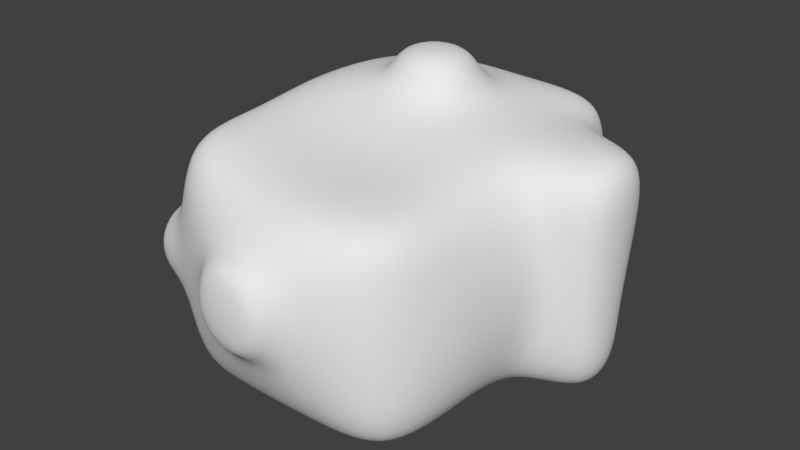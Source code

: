 # Source: weirdThing.blend  (saved by Blender 2.79.0; exported with 4.5.12 LTS)
import bpy
from mathutils import Matrix  # noqa: F401  (used for matrix-valued properties, if any)

bpy.ops.wm.read_factory_settings(use_empty=True)
scene = bpy.context.scene
scene.name = 'Scene'

# ---- collections
col_collection_1 = bpy.data.collections.new('Collection 1'); scene.collection.children.link(col_collection_1)

# ---- materials (node trees are filled in below, after node groups)
mat_material = bpy.data.materials.new('Material')
mat_material.alpha_threshold = 0.0
mat_material.use_transparent_shadow = False
mat_material.roughness = 0.5
mat_material.line_color = (0.0, 0.0, 0.0, 1.0)

# ---- material node trees

# ---- world
world_world = bpy.data.worlds.new('World'); scene.world = world_world
world_world.color = (0.05088, 0.05088, 0.05088)
world_world.use_sun_shadow = False
world_world.sun_shadow_jitter_overblur = 0.0
world_world.cycles.sampling_method = 'MANUAL'

# ---- meshes
me_cube = bpy.data.meshes.new('Cube')
me_cube.from_pydata([(1.0, 1.0, -1.0), (1.0, -1.0, -1.0), (-1.0, -1.0, -1.0), (-1.0, 1.0, -1.0), (1.0, 1.0, 1.0), (0.9251, -1.0, 0.751), (-1.0, -1.0, 1.084), (-0.8479, 0.8352, 0.7828), (0.3333, 1.0, -1.0), (-0.3333, 1.0, -1.0), (0.3333, -1.0, -1.0), (-0.3333, -1.0, -1.0), (0.3333, 1.0, 1.0), (-0.3333, 1.0, 1.0), (0.3333, -1.0, 0.788), (-0.3333, -1.0, 0.8723), (1.0, 0.3333, -1.0), (1.0, -0.3333, -1.0), (-1.0, -0.3333, -0.7893), (-1.0, 0.3333, -1.0), (1.0, 0.5458, 0.9018), (1.0, -0.3333, 0.9018), (-1.0, -0.3333, 1.118), (-0.8479, 0.3333, 1.118), (0.3333, 0.3333, 1.0), (0.3333, -0.3333, 1.0), (-0.3333, 0.3333, 1.118), (-0.3333, -0.3333, 1.118), (0.3333, -0.3333, -1.0), (0.3333, 0.3333, -1.0), (-0.3333, -0.3333, -1.0), (-0.3333, 0.3333, -1.0), (0.3333, 0.3333, 1.372), (0.3333, -0.3333, 1.372), (-0.3333, 0.3333, 1.372), (-0.3333, -0.3333, 1.372), (1.631, 0.3333, -1.0), (1.631, -0.3333, -1.0), (1.631, 0.5458, 0.9018), (1.631, -0.3333, 0.9018), (1.0, -1.774, -1.0), (-1.0, -1.774, -1.0), (0.9251, -1.611, 0.751), (-1.0, -1.774, 1.084), (0.3333, -1.774, -1.0), (-0.3333, -1.774, -1.0), (0.3333, -1.774, 0.788), (-0.3333, -1.774, 0.8723), (1.0, 1.0, -0.3333), (1.0, 1.0, 0.3333), (1.212, -1.0, -0.3333), (1.137, -1.0, 0.3333), (-1.0, -1.0, -0.3333), (-1.0, -1.0, 0.3333), (-1.0, 1.0, -0.3333), (-0.8479, 1.0, 0.3333), (0.3333, 1.0, -0.3333), (0.3333, 1.0, 0.3333), (-0.3333, 1.0, -0.3333), (-0.3333, 1.0, 0.3333), (-1.307, -0.3333, 0.4036), (-1.307, -0.3333, -0.1928), (-1.155, 0.3333, 0.3333), (-1.307, 0.3333, -0.3333), (1.0, 0.5458, 0.3333), (1.0, 0.3333, -0.3333), (1.212, -0.3333, 0.3333), (1.212, -0.3333, -0.3333), (1.631, 0.5458, 0.3333), (1.631, 0.3333, -0.3333), (1.631, -0.3333, 0.3333), (1.631, -0.3333, -0.3333), (1.0, -1.774, -0.3333), (0.9251, -1.774, 0.3333), (-1.0, -1.774, -0.3333), (-1.0, -1.774, 0.3333), (0.3333, -2.029, 0.4738), (0.3333, -2.029, -0.2631), (-0.3333, -2.029, 0.4738), (-0.3333, -2.029, -0.2631), (-1.306, -1.0, -0.3333), (-1.306, -1.0, 0.3333), (-1.306, -1.774, -0.3333), (-1.306, -1.774, 0.3333), (0.3333, -2.224, 0.4738), (0.3333, -2.224, -0.2631), (-0.3333, -2.224, 0.4738), (-0.3333, -2.224, -0.2631)], [], [(30, 11, 2, 18), (27, 22, 6, 15), (66, 21, 5, 51), (11, 10, 44, 45), (62, 23, 7, 55), (58, 9, 3, 54), (48, 0, 8, 56), (56, 8, 9, 58), (52, 2, 41, 74), (14, 15, 47, 46), (21, 25, 14, 5), (25, 27, 15, 14), (17, 1, 10, 28), (28, 10, 11, 30), (8, 29, 31, 9), (29, 28, 30, 31), (0, 16, 29, 8), (16, 17, 28, 29), (12, 13, 26, 24), (26, 27, 35, 34), (4, 12, 24, 20), (20, 24, 25, 21), (53, 6, 22, 60), (60, 22, 23, 62), (49, 4, 20, 64), (20, 21, 39, 38), (13, 7, 23, 26), (26, 23, 22, 27), (9, 31, 19, 3), (31, 30, 18, 19), (32, 34, 35, 33), (25, 24, 32, 33), (24, 26, 34, 32), (27, 25, 33, 35), (68, 38, 39, 70), (67, 17, 37, 71), (17, 16, 36, 37), (64, 20, 38, 68), (78, 47, 43, 75), (73, 42, 46, 76), (76, 46, 47, 78), (51, 5, 42, 73), (5, 14, 46, 42), (10, 1, 40, 44), (2, 11, 45, 41), (15, 6, 43, 47), (1, 50, 72, 40), (50, 51, 73, 72), (44, 77, 79, 45), (76, 78, 86, 84), (40, 72, 77, 44), (72, 73, 76, 77), (45, 79, 74, 41), (79, 78, 75, 74), (16, 65, 69, 36), (65, 64, 68, 69), (21, 66, 70, 39), (66, 67, 71, 70), (36, 69, 71, 37), (69, 68, 70, 71), (0, 48, 65, 16), (48, 49, 64, 65), (18, 61, 63, 19), (61, 60, 62, 63), (2, 52, 61, 18), (52, 53, 60, 61), (6, 53, 75, 43), (52, 74, 82, 80), (12, 57, 59, 13), (57, 56, 58, 59), (4, 49, 57, 12), (49, 48, 56, 57), (13, 59, 55, 7), (59, 58, 54, 55), (19, 63, 54, 3), (63, 62, 55, 54), (17, 67, 50, 1), (67, 66, 51, 50), (81, 80, 82, 83), (53, 52, 80, 81), (74, 75, 83, 82), (75, 53, 81, 83), (85, 84, 86, 87), (78, 79, 87, 86), (77, 76, 84, 85), (79, 77, 85, 87)])
me_cube.polygons.foreach_set('use_smooth', [True] * 86)
me_cube.materials.append(mat_material)
me_cube.use_remesh_preserve_volume = False
me_cube.use_remesh_preserve_attributes = False
me_cube.use_mirror_vertex_groups = False
me_cube.update()

# ---- objects
ob_weird_thing = bpy.data.objects.new('weird thing', me_cube)

# ---- transforms, parenting, visibility, modifiers, constraints
ob_weird_thing.location = (0.0, 0.0, 0.0)
ob_weird_thing.lock_rotations_4d = False
ob_weird_thing.empty_display_type = 'ARROWS'
ob_weird_thing.lineart.crease_threshold = 0.0
_m = ob_weird_thing.modifiers.new('Subsurf', 'SUBSURF')
_m.uv_smooth = 'PRESERVE_CORNERS'
_m.levels = 2
_m.render_levels = 3
_m.show_only_control_edges = False

# ---- collection membership
col_collection_1.objects.link(ob_weird_thing)

# ---- scene / render settings (as saved in the file)
scene.frame_start = 1; scene.frame_end = 250; scene.frame_set(1)
scene.render.engine = 'BLENDER_EEVEE_NEXT'
scene.render.resolution_percentage = 50
scene.render.dither_intensity = 0.0
scene.cycles.use_denoising = False
scene.cycles.samples = 128
scene.cycles.sampling_pattern = 'TABULATED_SOBOL'
scene.cycles.use_adaptive_sampling = False
scene.cycles.use_light_tree = False
scene.cycles.blur_glossy = 0.0
scene.cycles.sample_clamp_indirect = 0.0
scene.view_settings.view_transform = 'Standard'
bpy.context.view_layer.update()

# ---- added for rendering (the .blend has no active camera and no usable light): camera, sun
cam_auto = bpy.data.cameras.new('AutoCamera')
cam_auto.lens = 50.0
cam_auto.sensor_width = 36.0
cam_auto.clip_end = 1000.0
ob_auto_camera = bpy.data.objects.new('AutoCamera', cam_auto)
scene.collection.objects.link(ob_auto_camera)
ob_auto_camera.location = (4.75553, -6.1241, 3.86078)
ob_auto_camera.rotation_euler = (1.09748, -7.21219e-08, 0.694738)
scene.camera = ob_auto_camera
light_auto_sun = bpy.data.lights.new('AutoSun', 'SUN')
light_auto_sun.energy = 3.0
light_auto_sun.angle = 0.0523599
ob_auto_sun = bpy.data.objects.new('AutoSun', light_auto_sun)
scene.collection.objects.link(ob_auto_sun)
ob_auto_sun.rotation_euler = (0.872665, 0.174533, 0.523599)
bpy.context.view_layer.update()

